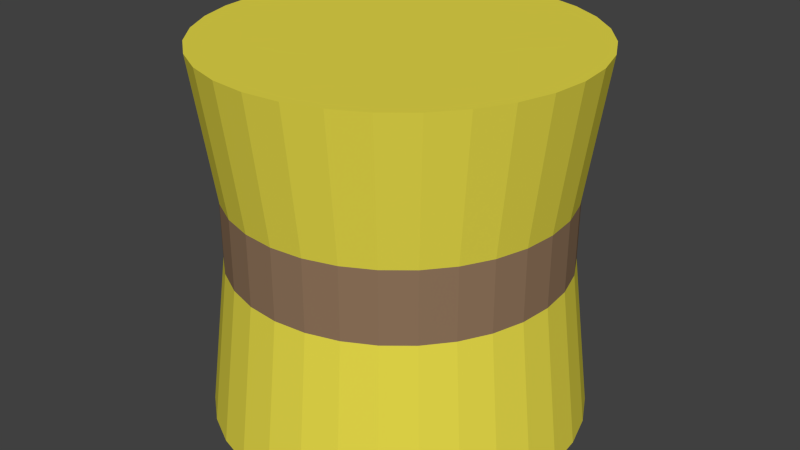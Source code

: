 # Source: botte2.blend  (saved by Blender 2.76.0; exported with 4.5.12 LTS)
import bpy
from mathutils import Matrix  # noqa: F401  (used for matrix-valued properties, if any)

bpy.ops.wm.read_factory_settings(use_empty=True)
scene = bpy.context.scene
scene.name = 'Scene'

# ---- collections
col_collection_1 = bpy.data.collections.new('Collection 1'); scene.collection.children.link(col_collection_1)

# ---- materials (node trees are filled in below, after node groups)
mat_corde = bpy.data.materials.new('corde')
mat_corde.alpha_threshold = 0.0
mat_corde.use_transparent_shadow = False
mat_corde.diffuse_color = (0.281, 0.1774, 0.1068, 1.0)
mat_corde.roughness = 0.5
mat_paille = bpy.data.materials.new('paille')
mat_paille.alpha_threshold = 0.0
mat_paille.use_transparent_shadow = False
mat_paille.diffuse_color = (0.8, 0.7083, 0.06817, 1.0)
mat_paille.roughness = 0.5

# ---- material node trees

# ---- world
world_world = bpy.data.worlds.new('World'); scene.world = world_world
world_world.color = (0.05088, 0.05088, 0.05088)
world_world.use_sun_shadow = False
world_world.sun_shadow_jitter_overblur = 0.0
world_world.cycles.sampling_method = 'MANUAL'
world_world.cycles.sample_map_resolution = 256

# ---- meshes
me_cylinder = bpy.data.meshes.new('Cylinder')
me_cylinder.from_pydata([(0.0, 1.0, -1.0), (0.0, 1.0, 1.0), (0.1951, 0.9808, -1.0), (0.1951, 0.9808, 1.0), (0.3827, 0.9239, -1.0), (0.3827, 0.9239, 1.0), (0.5556, 0.8315, -1.0), (0.5556, 0.8315, 1.0), (0.7071, 0.7071, -1.0), (0.7071, 0.7071, 1.0), (0.8315, 0.5556, -1.0), (0.8315, 0.5556, 1.0), (0.9239, 0.3827, -1.0), (0.9239, 0.3827, 1.0), (0.9808, 0.1951, -1.0), (0.9808, 0.1951, 1.0), (1.0, 7.55e-08, -1.0), (1.0, 7.55e-08, 1.0), (0.9808, -0.1951, -1.0), (0.9808, -0.1951, 1.0), (0.9239, -0.3827, -1.0), (0.9239, -0.3827, 1.0), (0.8315, -0.5556, -1.0), (0.8315, -0.5556, 1.0), (0.7071, -0.7071, -1.0), (0.7071, -0.7071, 1.0), (0.5556, -0.8315, -1.0), (0.5556, -0.8315, 1.0), (0.3827, -0.9239, -1.0), (0.3827, -0.9239, 1.0), (0.1951, -0.9808, -1.0), (0.1951, -0.9808, 1.0), (-3.258e-07, -1.0, -1.0), (-3.258e-07, -1.0, 1.0), (-0.1951, -0.9808, -1.0), (-0.1951, -0.9808, 1.0), (-0.3827, -0.9239, -1.0), (-0.3827, -0.9239, 1.0), (-0.5556, -0.8315, -1.0), (-0.5556, -0.8315, 1.0), (-0.7071, -0.7071, -1.0), (-0.7071, -0.7071, 1.0), (-0.8315, -0.5556, -1.0), (-0.8315, -0.5556, 1.0), (-0.9239, -0.3827, -1.0), (-0.9239, -0.3827, 1.0), (-0.9808, -0.1951, -1.0), (-0.9808, -0.1951, 1.0), (-1.0, 9.656e-07, -1.0), (-1.0, 9.656e-07, 1.0), (-0.9808, 0.1951, -1.0), (-0.9808, 0.1951, 1.0), (-0.9239, 0.3827, -1.0), (-0.9239, 0.3827, 1.0), (-0.8315, 0.5556, -1.0), (-0.8315, 0.5556, 1.0), (-0.7071, 0.7071, -1.0), (-0.7071, 0.7071, 1.0), (-0.5556, 0.8315, -1.0), (-0.5556, 0.8315, 1.0), (-0.3827, 0.9239, -1.0), (-0.3827, 0.9239, 1.0), (-0.1951, 0.9808, -1.0), (-0.1951, 0.9808, 1.0), (1.364e-08, 0.8853, 0.2481), (0.1727, 0.8683, 0.2481), (0.3388, 0.818, 0.2481), (0.4919, 0.7361, 0.2481), (0.626, 0.626, 0.2481), (0.7361, 0.4919, 0.2481), (0.818, 0.3388, 0.2481), (0.8683, 0.1727, 0.2481), (0.8853, 9.962e-08, 0.2481), (0.8683, -0.1727, 0.2481), (0.818, -0.3388, 0.2481), (0.7361, -0.4919, 0.2481), (0.626, -0.626, 0.2481), (0.4919, -0.7361, 0.2481), (0.3388, -0.818, 0.2481), (0.1727, -0.8683, 0.2481), (-2.748e-07, -0.8853, 0.2481), (-0.1727, -0.8683, 0.2481), (-0.3388, -0.818, 0.2481), (-0.4919, -0.7361, 0.2481), (-0.626, -0.626, 0.2481), (-0.7361, -0.4919, 0.2481), (-0.818, -0.3388, 0.2481), (-0.8683, -0.1727, 0.2481), (-0.8853, 8.877e-07, 0.2481), (-0.8683, 0.1727, 0.2481), (-0.818, 0.3388, 0.2481), (-0.7361, 0.4919, 0.2481), (-0.626, 0.626, 0.2481), (-0.4919, 0.7361, 0.2481), (-0.3388, 0.818, 0.2481), (-0.1727, 0.8683, 0.2481), (0.1727, 0.8683, -0.1465), (0.3388, 0.818, -0.1465), (0.4919, 0.7361, -0.1465), (0.626, 0.626, -0.1465), (0.7361, 0.4919, -0.1465), (0.818, 0.3388, -0.1465), (0.8683, 0.1727, -0.1465), (0.8853, 9.962e-08, -0.1465), (0.8683, -0.1727, -0.1465), (0.818, -0.3388, -0.1465), (0.7361, -0.4919, -0.1465), (0.626, -0.626, -0.1465), (0.4919, -0.7361, -0.1465), (0.3388, -0.818, -0.1465), (0.1727, -0.8683, -0.1465), (-2.748e-07, -0.8853, -0.1465), (-0.1727, -0.8683, -0.1465), (-0.3388, -0.818, -0.1465), (-0.4919, -0.7361, -0.1465), (-0.626, -0.626, -0.1465), (-0.7361, -0.4919, -0.1465), (-0.818, -0.3388, -0.1465), (-0.8683, -0.1727, -0.1465), (-0.8853, 8.877e-07, -0.1465), (-0.8683, 0.1727, -0.1465), (-0.818, 0.3388, -0.1465), (-0.7361, 0.4919, -0.1465), (-0.626, 0.626, -0.1465), (-0.4919, 0.7361, -0.1465), (-0.3388, 0.818, -0.1465), (-0.1727, 0.8683, -0.1465), (1.364e-08, 0.8853, -0.1465)], [], [(64, 1, 3, 65), (65, 3, 5, 66), (66, 5, 7, 67), (67, 7, 9, 68), (68, 9, 11, 69), (69, 11, 13, 70), (70, 13, 15, 71), (71, 15, 17, 72), (72, 17, 19, 73), (73, 19, 21, 74), (74, 21, 23, 75), (75, 23, 25, 76), (76, 25, 27, 77), (77, 27, 29, 78), (78, 29, 31, 79), (79, 31, 33, 80), (80, 33, 35, 81), (81, 35, 37, 82), (82, 37, 39, 83), (83, 39, 41, 84), (84, 41, 43, 85), (85, 43, 45, 86), (86, 45, 47, 87), (87, 47, 49, 88), (88, 49, 51, 89), (89, 51, 53, 90), (90, 53, 55, 91), (91, 55, 57, 92), (92, 57, 59, 93), (93, 59, 61, 94), (3, 1, 63, 61, 59, 57, 55, 53, 51, 49, 47, 45, 43, 41, 39, 37, 35, 33, 31, 29, 27, 25, 23, 21, 19, 17, 15, 13, 11, 9, 7, 5), (95, 63, 1, 64), (94, 61, 63, 95), (0, 2, 4, 6, 8, 10, 12, 14, 16, 18, 20, 22, 24, 26, 28, 30, 32, 34, 36, 38, 40, 42, 44, 46, 48, 50, 52, 54, 56, 58, 60, 62), (125, 94, 95, 126), (126, 95, 64, 127), (124, 93, 94, 125), (123, 92, 93, 124), (122, 91, 92, 123), (121, 90, 91, 122), (120, 89, 90, 121), (119, 88, 89, 120), (118, 87, 88, 119), (117, 86, 87, 118), (116, 85, 86, 117), (115, 84, 85, 116), (114, 83, 84, 115), (113, 82, 83, 114), (112, 81, 82, 113), (111, 80, 81, 112), (110, 79, 80, 111), (109, 78, 79, 110), (108, 77, 78, 109), (107, 76, 77, 108), (106, 75, 76, 107), (105, 74, 75, 106), (104, 73, 74, 105), (103, 72, 73, 104), (102, 71, 72, 103), (101, 70, 71, 102), (100, 69, 70, 101), (99, 68, 69, 100), (98, 67, 68, 99), (97, 66, 67, 98), (96, 65, 66, 97), (127, 64, 65, 96), (0, 127, 96, 2), (2, 96, 97, 4), (4, 97, 98, 6), (6, 98, 99, 8), (8, 99, 100, 10), (10, 100, 101, 12), (12, 101, 102, 14), (14, 102, 103, 16), (16, 103, 104, 18), (18, 104, 105, 20), (20, 105, 106, 22), (22, 106, 107, 24), (24, 107, 108, 26), (26, 108, 109, 28), (28, 109, 110, 30), (30, 110, 111, 32), (32, 111, 112, 34), (34, 112, 113, 36), (36, 113, 114, 38), (38, 114, 115, 40), (40, 115, 116, 42), (42, 116, 117, 44), (44, 117, 118, 46), (46, 118, 119, 48), (48, 119, 120, 50), (50, 120, 121, 52), (52, 121, 122, 54), (54, 122, 123, 56), (56, 123, 124, 58), (58, 124, 125, 60), (62, 126, 127, 0), (60, 125, 126, 62)])
me_cylinder.polygons.foreach_set('material_index', [1, 1, 1, 1, 1, 1, 1, 1, 1, 1, 1, 1, 1, 1, 1, 1, 1, 1, 1, 1, 1, 1, 1, 1, 1, 1, 1, 1, 1, 1, 1, 1, 1, 1, 0, 0, 0, 0, 0, 0, 0, 0, 0, 0, 0, 0, 0, 0, 0, 0, 0, 0, 0, 0, 0, 0, 0, 0, 0, 0, 0, 0, 0, 0, 0, 0, 1, 1, 1, 1, 1, 1, 1, 1, 1, 1, 1, 1, 1, 1, 1, 1, 1, 1, 1, 1, 1, 1, 1, 1, 1, 1, 1, 1, 1, 1, 1, 1])
me_cylinder.materials.append(mat_corde)
me_cylinder.materials.append(mat_paille)
me_cylinder.use_remesh_preserve_volume = False
me_cylinder.use_remesh_preserve_attributes = False
me_cylinder.use_mirror_vertex_groups = False
me_cylinder.update()

# ---- objects
ob_cylinder = bpy.data.objects.new('Cylinder', me_cylinder)

# ---- transforms, parenting, visibility, modifiers, constraints
ob_cylinder.location = (0.02271, -0.1246, 1.026)
ob_cylinder.lineart.crease_threshold = 0.0
_m = ob_cylinder.modifiers.new('Displace', 'DISPLACE')
_m.mid_level = 0.9689

# ---- collection membership
col_collection_1.objects.link(ob_cylinder)

# ---- scene / render settings (as saved in the file)
scene.frame_start = 1; scene.frame_end = 250; scene.frame_set(1)
scene.render.engine = 'BLENDER_EEVEE_NEXT'
scene.render.resolution_percentage = 50
scene.render.dither_intensity = 0.0
scene.cycles.use_denoising = False
scene.cycles.samples = 10
scene.cycles.sampling_pattern = 'TABULATED_SOBOL'
scene.cycles.light_sampling_threshold = 0.0
scene.cycles.use_adaptive_sampling = False
scene.cycles.use_light_tree = False
scene.cycles.blur_glossy = 0.0
scene.cycles.pixel_filter_type = 'GAUSSIAN'
scene.cycles.sample_clamp_indirect = 0.0
scene.view_settings.view_transform = 'Standard'
bpy.context.view_layer.update()

# ---- added for rendering (the .blend has no active camera and no usable light): camera, sun
cam_auto = bpy.data.cameras.new('AutoCamera')
cam_auto.lens = 50.0
cam_auto.sensor_width = 36.0
cam_auto.clip_end = 1000.0
ob_auto_camera = bpy.data.objects.new('AutoCamera', cam_auto)
scene.collection.objects.link(ob_auto_camera)
ob_auto_camera.location = (3.30046, -4.05793, 3.64803)
ob_auto_camera.rotation_euler = (1.09748, -7.21219e-08, 0.694738)
scene.camera = ob_auto_camera
light_auto_sun = bpy.data.lights.new('AutoSun', 'SUN')
light_auto_sun.energy = 3.0
light_auto_sun.angle = 0.0523599
ob_auto_sun = bpy.data.objects.new('AutoSun', light_auto_sun)
scene.collection.objects.link(ob_auto_sun)
ob_auto_sun.rotation_euler = (0.872665, 0.174533, 0.523599)
bpy.context.view_layer.update()

